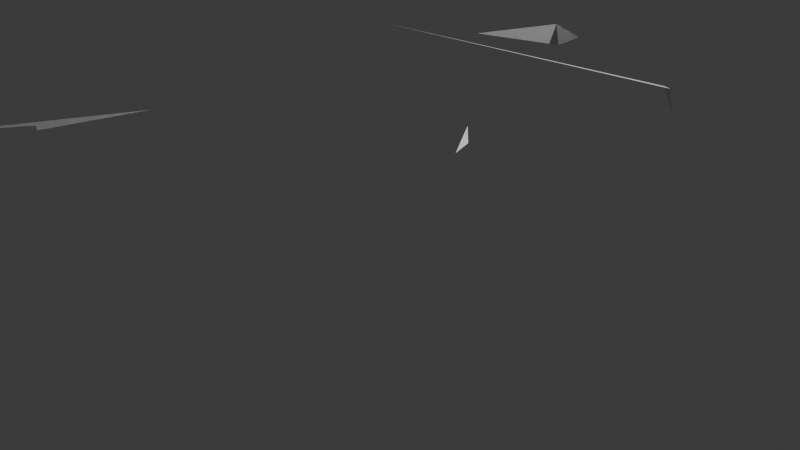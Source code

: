 # Source: Untitled.blend  (saved by Blender 4.5.91; exported with 4.5.12 LTS)
import bpy
from mathutils import Matrix  # noqa: F401  (used for matrix-valued properties, if any)

bpy.ops.wm.read_factory_settings(use_empty=True)
scene = bpy.context.scene
scene.name = 'Scene'

# ---- collections
col_collection = bpy.data.collections.new('Collection'); scene.collection.children.link(col_collection)

# ---- materials (node trees are filled in below, after node groups)
mat_material = bpy.data.materials.new('Material')
mat_material.alpha_threshold = 0.0
mat_material.roughness = 0.5
mat_material.line_color = (0.0, 0.0, 0.0, 1.0)

# ---- material node trees
mat_material.use_nodes = True; mat_material.node_tree.nodes.clear()
_N = mat_material.node_tree.nodes; _L = mat_material.node_tree.links
n0 = _N.new('ShaderNodeOutputMaterial'); n0.name = 'Material Output'; n0.location = (200, 100)
n1 = _N.new('ShaderNodeBsdfPrincipled'); n1.name = 'Principled BSDF'; n1.location = (-200, 100)
n1.inputs[3].default_value = 1.45
_L.new(n1.outputs[0], n0.inputs[0])
n0.is_active_output = True

# ---- world
world_world = bpy.data.worlds.new('World'); scene.world = world_world
world_world.use_nodes = True; world_world.node_tree.nodes.clear()
_N = world_world.node_tree.nodes; _L = world_world.node_tree.links
n0 = _N.new('ShaderNodeOutputWorld'); n0.name = 'World Output'; n0.location = (200, 100)
n1 = _N.new('ShaderNodeBackground'); n1.name = 'Background'; n1.location = (-200, 100)
n1.inputs[0].default_value = (0.05088, 0.05088, 0.05088, 1.0)
_L.new(n1.outputs[0], n0.inputs[0])
n0.is_active_output = True
world_world.color = (0.05088, 0.05088, 0.05088)
world_world.sun_shadow_jitter_overblur = 0.0

# ---- cameras
cam_camera = bpy.data.cameras.new('Camera')
cam_camera.clip_end = 100.0
cam_camera.ortho_scale = 7.314

# ---- lights
light_light = bpy.data.lights.new('Light', 'POINT')
light_light.energy = 1000.0
light_light.shadow_soft_size = 0.1

# ---- meshes
me_cube = bpy.data.meshes.new('Cube')
me_cube.from_pydata([(1.853, 1.877, 1.104), (1.0, 1.0, -1.0), (2.19, 0.1038, 2.347), (0.5309, -2.908, 2.243), (-1.151, -4.025, 2.192), (0.3784, 0.6223, 1.63), (0.9625, -2.053, 2.201), (2.284, -0.4968, 2.294), (-0.772, -4.236, 2.226), (0.5026, 0.4183, 1.69), (0.3923, -2.781, 2.243), (-1.466, -4.749, 2.219), (-0.7461, -4.336, 2.226), (1.447, 0.56, 2.026), (1.837, -1.061, 2.272), (0.6027, 1.502, 1.944), (-0.3531, -3.879, 2.232), (1.727, 1.854, 1.408), (1.972, -0.06448, 2.333), (-1.255, -4.513, 2.221), (0.7998, 0.2098, 2.063), (-1.089, -4.526, 2.222), (1.865, 1.756, 1.44), (-1.064, -3.97, 2.219), (-0.162, -0.03425, 2.004), (0.9667, -3.759, 2.233), (0.3287, -2.878, 2.002), (-0.2876, -4.127, 1.993), (1.75, 0.4467, 2.187), (0.972, -2.318, 2.221), (1.397, 0.5746, 2.202), (2.885, -2.225, 2.241), (-10.99, 5.583, 2.045), (-0.2792, -4.0, 2.232), (1.181, -1.754, 2.219), (-1.095, -3.786, 2.121), (-1.378, -3.651, 2.115), (-1.07, -3.396, 2.121), (1.325, 0.382, 2.264), (0.9246, -2.186, 2.211), (-1.067, -4.193, 2.224), (0.1179, -3.701, 1.997), (0.0251, -3.659, 1.997), (1.853, 1.877, 1.104), (1.865, 1.756, 1.44), (-1.411, -3.106, 2.114), (-1.252, -2.666, 2.114), (-1.268, -2.509, 2.11), (-2.272, -3.882, 2.092), (-2.414, -3.702, 2.086), (-5.966, 0.8271, 2.083), (-6.393, 1.232, 2.08), (-7.643, 2.415, 2.071), (-8.145, 2.891, 2.067), (-9.399, 4.079, 2.057), (-10.17, 4.806, 2.051), (-1.396, -2.466, 2.11), (2.016, -1.228, 2.264), (-1.396, -2.466, 2.11), (2.355, -1.488, 2.258), (2.637, -1.856, 2.253), (0.9907, -3.498, 2.231), (1.05, -3.268, 2.227), (1.12, -2.968, 2.226), (1.167, -2.772, 2.225), (1.075, -2.448, 2.225), (0.9667, -3.759, 2.233), (0.9667, -3.759, 2.233), (0.9667, -3.759, 2.233), (0.9667, -3.759, 2.233), (0.9667, -3.759, 2.233), (2.827, -2.051, 2.242), (2.637, -1.856, 2.253), (0.9667, -3.759, 2.233), (0.9667, -3.759, 2.233), (2.777, -2.079, 2.24), (2.672, -2.026, 2.236), (2.349, -1.983, 2.232), (1.941, -1.918, 2.228), (1.588, -1.852, 2.223), (1.305, -1.702, 2.221), (0.7998, 0.2098, 2.063), (1.75, 0.4467, 2.187), (1.447, 0.56, 2.026), (-0.2876, -4.127, 1.993), (0.3287, -2.878, 2.002), (1.397, 0.5746, 2.202), (0.0251, -3.659, 1.997), (0.1179, -3.701, 1.997)], [(0, 1), (22, 9), (25, 3), (34, 6), (38, 2), (15, 5), (23, 4), (18, 7), (12, 16), (9, 13), (7, 14), (5, 17), (2, 18), (8, 12), (21, 8), (26, 10), (11, 21), (16, 33), (65, 29), (33, 27), (10, 3), (39, 29), (55, 32), (46, 47), (45, 46), (32, 15), (80, 34), (4, 35), (23, 40), (36, 45), (37, 36), (35, 37), (19, 11), (28, 38), (6, 39), (40, 19), (47, 48), (48, 49), (49, 50), (50, 51), (51, 52), (52, 53), (53, 54), (54, 55), (57, 59), (14, 57), (56, 58), (47, 56), (59, 60), (62, 63), (61, 62), (63, 64), (64, 65), (31, 75), (75, 76), (76, 77), (77, 78), (78, 79), (79, 80)], [(0, 17, 24, 22), (25, 61, 67), (83, 81, 86, 82), (85, 84, 87, 88), (0, 22, 44, 43), (69, 70, 74, 73), (74, 70, 68, 66), (25, 67, 70, 69), (31, 60, 72, 71), (81, 83, 13, 20), (84, 85, 26, 27), (83, 82, 28, 13), (86, 81, 20, 30), (82, 86, 30, 28), (88, 87, 42, 41), (85, 88, 41, 26), (87, 84, 27, 42), (83, 81, 86), (82, 83, 86), (87, 84, 85), (85, 88, 87)])
_uv = me_cube.uv_layers.new(name='UVMap')
_uv.uv.foreach_set('vector', [0.625, 0.5, 0.6875, 0.5, 0.6875, 0.5625, 0.625, 0.5625, 0.875, 0.6875, 0.875, 0.6927, 0.875, 0.6875, 0.625, 0.6875, 0.6875, 0.6875, 0.6875, 0.7188, 0.625, 0.7188, 0.875, 0.625, 0.875, 0.625, 0.875, 0.625, 0.875, 0.625, 0.625, 0.5, 0.625, 0.5625, 0.625, 0.5625, 0.625, 0.5, 0.875, 0.6875, 0.875, 0.6875, 0.875, 0.6875, 0.875, 0.6875, 0.875, 0.6875, 0.875, 0.6875, 0.875, 0.6875, 0.875, 0.6875, 0.875, 0.6875, 0.875, 0.6875, 0.875, 0.6875, 0.875, 0.6875, 0.8438, 0.75, 0.832, 0.75, 0.832, 0.75, 0.8438, 0.75, 0.6875, 0.6875, 0.625, 0.6875, 0.625, 0.6875, 0.6875, 0.6875, 0.875, 0.625, 0.875, 0.625, 0.875, 0.625, 0.875, 0.625, 0.625, 0.6875, 0.625, 0.7188, 0.625, 0.7188, 0.625, 0.6875, 0.6875, 0.7188, 0.6875, 0.6875, 0.6875, 0.6875, 0.6875, 0.7188, 0.625, 0.7188, 0.6875, 0.7188, 0.6875, 0.7188, 0.625, 0.7188, 0.875, 0.625, 0.875, 0.625, 0.875, 0.625, 0.875, 0.625, 0.875, 0.625, 0.875, 0.625, 0.875, 0.625, 0.875, 0.625, 0.875, 0.625, 0.875, 0.625, 0.875, 0.625, 0.875, 0.625, 0.0, 0.0, 0.0, 0.0, 0.0, 0.0, 0.0, 0.0, 0.0, 0.0, 0.0, 0.0, 0.0, 0.0, 0.0, 0.0, 0.0, 0.0, 0.0, 0.0, 0.0, 0.0, 0.0, 0.0])
me_cube.materials.append(mat_material)
me_cube.use_mirror_vertex_groups = False
me_cube.update()
me_cube_001 = bpy.data.meshes.new('Cube.001')
me_cube_001.from_pydata([(-2.497, -1.265, 2.198)], [], [])
_uv = me_cube_001.uv_layers.new(name='UVMap')
_uv.uv.foreach_set('vector', [])
me_cube_001.materials.append(mat_material)
me_cube_001.use_mirror_vertex_groups = False
me_cube_001.update()

# ---- objects
ob_cube = bpy.data.objects.new('Cube', me_cube)
ob_light = bpy.data.objects.new('Light', light_light)
ob_camera = bpy.data.objects.new('Camera', cam_camera)
ob_cube_001 = bpy.data.objects.new('Cube.001', me_cube_001)

# ---- transforms, parenting, visibility, modifiers, constraints
ob_cube.location = (0.0, 0.0, 0.0)
ob_cube.lock_rotations_4d = False
ob_cube.empty_display_type = 'ARROWS'
ob_cube.lineart.crease_threshold = 0.0
ob_light.location = (4.076, 1.005, 5.904)
ob_light.rotation_euler = (0.6503, 0.05522, 1.866)
ob_light.lock_rotations_4d = False
ob_light.empty_display_type = 'ARROWS'
ob_light.color = (0.0, 0.0, 0.0, 0.0)
ob_light.lineart.crease_threshold = 0.0
ob_camera.location = (7.359, -6.926, 4.958)
ob_camera.rotation_euler = (1.109, 0.0, 0.8149)
ob_camera.lock_rotations_4d = False
ob_camera.empty_display_type = 'ARROWS'
ob_camera.color = (0.0, 0.0, 0.0, 0.0)
ob_camera.display_type = 'WIRE'
ob_camera.lineart.crease_threshold = 0.0
ob_cube_001.location = (0.0, 0.0, 0.0)
ob_cube_001.lock_rotations_4d = False
ob_cube_001.empty_display_type = 'ARROWS'
ob_cube_001.lineart.crease_threshold = 0.0

# ---- collection membership
col_collection.objects.link(ob_cube)
col_collection.objects.link(ob_light)
col_collection.objects.link(ob_camera)
col_collection.objects.link(ob_cube_001)

# ---- scene / render settings (as saved in the file)
scene.camera = ob_camera
scene.frame_start = 1; scene.frame_end = 250; scene.frame_set(1)
scene.render.engine = 'BLENDER_EEVEE_NEXT'
bpy.context.view_layer.update()
